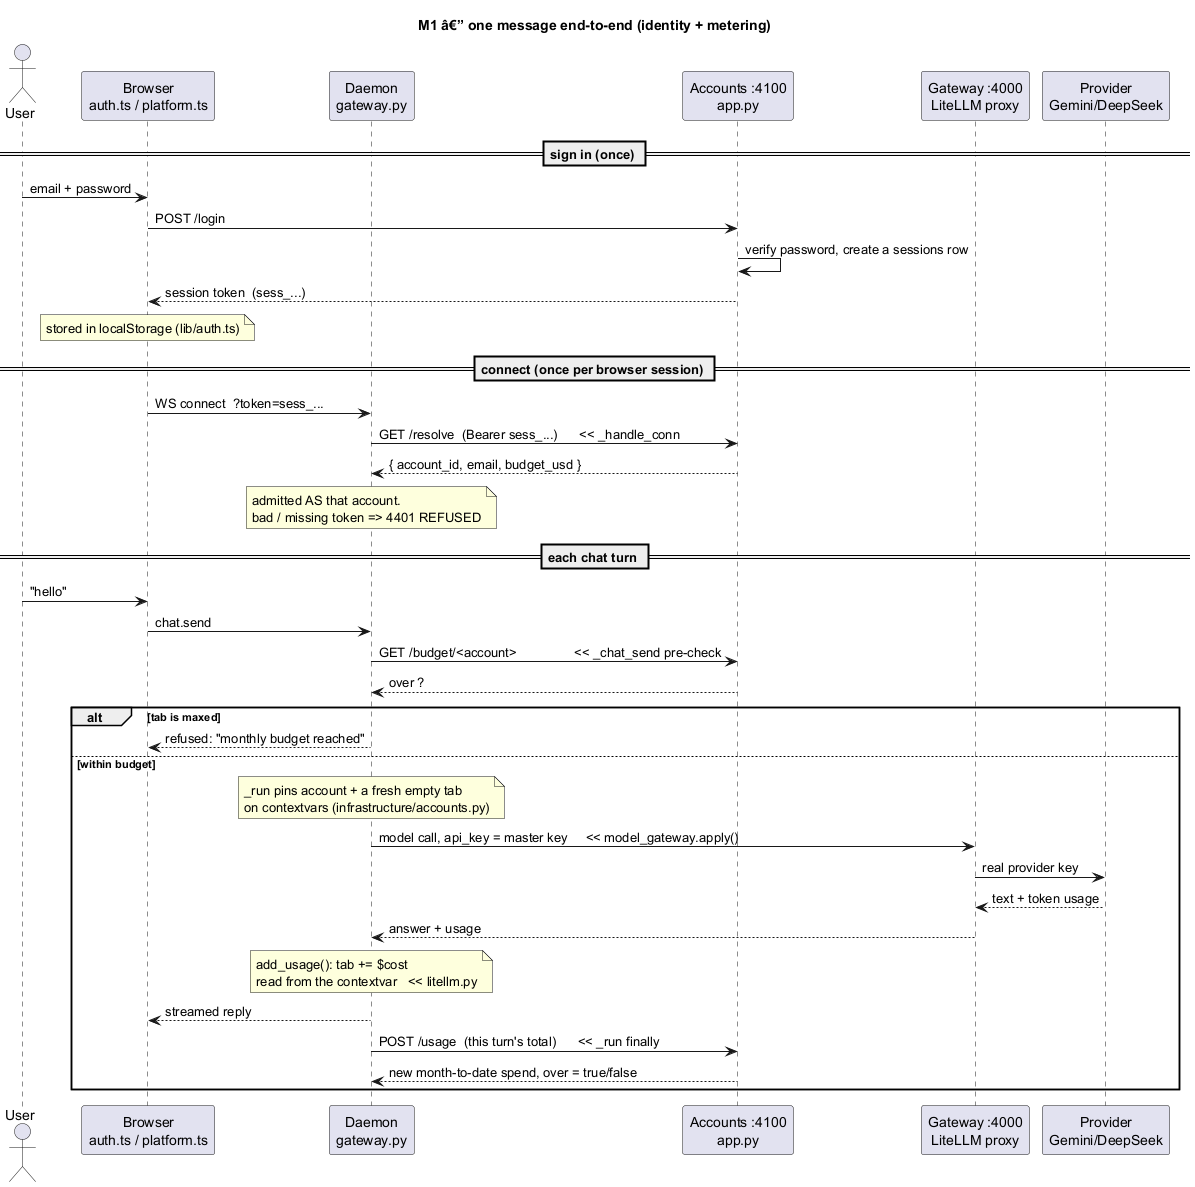

The diagram above was rendered by PlantUML. Its source (embedded in the PNG):
@startuml accounts-and-gateway-sequence
' ============================================================================
'  M1 â€” ONE MESSAGE, END TO END : follows both WHO (identity) and MONEY.
'  Each step is tagged with the file/function where it happens.
' ============================================================================
title M1 â€” one message end-to-end (identity + metering)

skinparam shadowing false
actor User
participant "Browser\nauth.ts / platform.ts" as B
participant "Daemon\ngateway.py" as D
participant "Accounts :4100\napp.py" as A
participant "Gateway :4000\nLiteLLM proxy" as G
participant "Provider\nGemini/DeepSeek" as P

== sign in (once) ==
User -> B : email + password
B -> A : POST /login
A -> A : verify password, create a sessions row
A --> B : session token  (sess_...)
note over B : stored in localStorage (lib/auth.ts)

== connect (once per browser session) ==
B -> D : WS connect  ?token=sess_...
D -> A : GET /resolve  (Bearer sess_...)      << _handle_conn
A --> D : { account_id, email, budget_usd }
note over D : admitted AS that account.\nbad / missing token => 4401 REFUSED

== each chat turn ==
User -> B : "hello"
B -> D : chat.send
D -> A : GET /budget/<account>                << _chat_send pre-check
A --> D : over ?
alt tab is maxed
  D --> B : refused: "monthly budget reached"
else within budget
  note over D : _run pins account + a fresh empty tab\non contextvars (infrastructure/accounts.py)
  D -> G : model call, api_key = master key     << model_gateway.apply()
  G -> P : real provider key
  P --> G : text + token usage
  G --> D : answer + usage
  note over D : add_usage(): tab += $cost\nread from the contextvar   << litellm.py
  D --> B : streamed reply
  D -> A : POST /usage  (this turn's total)      << _run finally
  A --> D : new month-to-date spend, over = true/false
end
@enduml